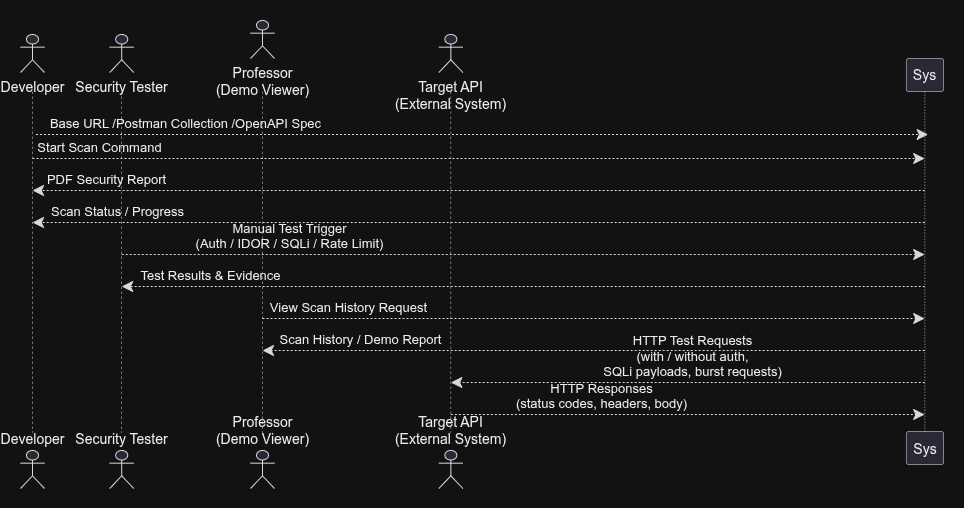

The diagram above was exported from draw.io. Its source (the exported page's mxGraphModel, read from the mxfile embedded in the PNG):
<mxGraphModel dx="1030" dy="550" grid="1" gridSize="10" guides="1" tooltips="1" connect="1" arrows="1" fold="1" page="1" pageScale="1" pageWidth="850" pageHeight="1100" math="0" shadow="0">
  <root>
    <mxCell id="0" />
    <mxCell id="1" parent="0" />
    <UserObject label="" plantUmlData="{&#10;  &quot;data&quot;: &quot;@startuml DFD_Level0_Context\nskinparam backgroundColor #FFFFFF\nskinparam defaultFontName Arial\nskinparam defaultFontSize 13\nskinparam ArrowColor #333333\nskinparam ArrowFontSize 11\n\nskinparam rectangle {\n  BackgroundColor #FDF6E3\n  BorderColor #B58900\n  FontStyle bold\n}\n\nleft to right direction\n\nactor \&quot;Developer\&quot; as Dev\nactor \&quot;Security Tester\&quot; as Tester\nactor \&quot;Professor\\n(Demo Viewer)\&quot; as Prof\nactor \&quot;Target API\\n(External System)\&quot; as API\n\nrectangle \&quot;0\\nAPIShield\\n(Automated API Security\\nTesting System)\&quot; as Sys #FDF6E3\n\nDev --&gt; Sys : Base URL /\\nPostman Collection /\\nOpenAPI Spec\nDev --&gt; Sys : Start Scan Command\nDev &lt;-- Sys : PDF Security Report\nDev &lt;-- Sys : Scan Status / Progress\n\nTester --&gt; Sys : Manual Test Trigger\\n(Auth / IDOR / SQLi / Rate Limit)\nTester &lt;-- Sys : Test Results &amp; Evidence\n\nProf --&gt; Sys : View Scan History Request\nProf &lt;-- Sys : Scan History / Demo Report\n\nSys --&gt; API : HTTP Test Requests\\n(with / without auth,\\nSQLi payloads, burst requests)\nSys &lt;-- API : HTTP Responses\\n(status codes, headers, body)\n\n@enduml\n\n&quot;,&#10;  &quot;config&quot;: null&#10;}" id="HAAjB2Qlk2T1CQpPfYh7-1">
      <mxCell connectable="0" parent="1" style="group;transparentBounds=1;editIcon=1;lockedGroup=0;groupPadding=20;" vertex="1">
        <mxGeometry as="geometry" />
      </mxCell>
    </UserObject>
    <UserObject label="" plantUmlId="life_0" plantUmlBaseStyle="endArrow=none;html=1;strokeColor=#181818;strokeWidth=0.5;dashed=1;dashPattern=5 5;" plantUmlBaseValue="" id="HAAjB2Qlk2T1CQpPfYh7-2">
      <mxCell edge="1" parent="HAAjB2Qlk2T1CQpPfYh7-1" style="endArrow=none;html=1;strokeColor=#181818;strokeWidth=0.5;dashed=1;dashPattern=5 5;rounded=0;">
        <mxGeometry relative="1" as="geometry">
          <mxPoint x="52" y="97" as="sourcePoint" />
          <mxPoint x="52" y="438" as="targetPoint" />
        </mxGeometry>
      </mxCell>
    </UserObject>
    <UserObject label="" plantUmlId="life_1" plantUmlBaseStyle="endArrow=none;html=1;strokeColor=#181818;strokeWidth=0.5;dashed=1;dashPattern=5 5;" plantUmlBaseValue="" id="HAAjB2Qlk2T1CQpPfYh7-3">
      <mxCell edge="1" parent="HAAjB2Qlk2T1CQpPfYh7-1" style="endArrow=none;html=1;strokeColor=#181818;strokeWidth=0.5;dashed=1;dashPattern=5 5;rounded=0;">
        <mxGeometry relative="1" as="geometry">
          <mxPoint x="141.2" y="97" as="sourcePoint" />
          <mxPoint x="141.2" y="438" as="targetPoint" />
        </mxGeometry>
      </mxCell>
    </UserObject>
    <UserObject label="" plantUmlId="life_2" plantUmlBaseStyle="endArrow=none;html=1;strokeColor=#181818;strokeWidth=0.5;dashed=1;dashPattern=5 5;" plantUmlBaseValue="" id="HAAjB2Qlk2T1CQpPfYh7-4">
      <mxCell edge="1" parent="HAAjB2Qlk2T1CQpPfYh7-1" style="endArrow=none;html=1;strokeColor=#181818;strokeWidth=0.5;dashed=1;dashPattern=5 5;rounded=0;">
        <mxGeometry relative="1" as="geometry">
          <mxPoint x="282" y="97" as="sourcePoint" />
          <mxPoint x="282" y="438" as="targetPoint" />
        </mxGeometry>
      </mxCell>
    </UserObject>
    <UserObject label="" plantUmlId="life_3" plantUmlBaseStyle="endArrow=none;html=1;strokeColor=#181818;strokeWidth=0.5;dashed=1;dashPattern=5 5;" plantUmlBaseValue="" id="HAAjB2Qlk2T1CQpPfYh7-5">
      <mxCell edge="1" parent="HAAjB2Qlk2T1CQpPfYh7-1" style="endArrow=none;html=1;strokeColor=#181818;strokeWidth=0.5;dashed=1;dashPattern=5 5;rounded=0;">
        <mxGeometry relative="1" as="geometry">
          <mxPoint x="470.35" y="97" as="sourcePoint" />
          <mxPoint x="470.35" y="438" as="targetPoint" />
        </mxGeometry>
      </mxCell>
    </UserObject>
    <UserObject label="Sys" plantUmlId="p_4" plantUmlBaseStyle="shape=umlLifeline;perimeter=lifelinePerimeter;size=33;lifelineMirror=1;container=1;dropTarget=0;collapsible=0;recursiveResize=0;outlineConnect=0;portConstraint=eastwest;rounded=1;absoluteArcSize=1;arcSize=5;fillColor=#E2E2F0;strokeColor=#181818;strokeWidth=0.5;fontColor=#000000;fontSize=14;whiteSpace=wrap;html=1;" plantUmlBaseValue="Sys" id="HAAjB2Qlk2T1CQpPfYh7-6">
      <mxCell parent="HAAjB2Qlk2T1CQpPfYh7-1" style="shape=umlLifeline;perimeter=lifelinePerimeter;size=33;lifelineMirror=1;container=1;dropTarget=0;collapsible=0;recursiveResize=0;outlineConnect=0;portConstraint=eastwest;rounded=1;absoluteArcSize=1;arcSize=5;fillColor=#E2E2F0;strokeColor=#181818;strokeWidth=0.5;fontColor=#000000;fontSize=14;whiteSpace=wrap;html=1;" vertex="1">
        <mxGeometry height="406" width="37.4" x="925.7071428571428" y="64" as="geometry" />
      </mxCell>
    </UserObject>
    <UserObject label="Base URL /Postman Collection /OpenAPI Spec" plantUmlId="msg_5" plantUmlBaseStyle="endArrow=classic;endFill=1;endSize=9;html=1;rounded=0;edgeStyle=elbowEdgeStyle;elbow=vertical;curved=0;strokeColor=#181818;strokeWidth=1;fontColor=#000000;fontSize=13;verticalAlign=bottom;labelBackgroundColor=none;dashed=1;dashPattern=2 2;" plantUmlBaseValue="Base URL /&#10;Postman Collection /&#10;OpenAPI Spec" id="HAAjB2Qlk2T1CQpPfYh7-7">
      <mxCell edge="1" parent="HAAjB2Qlk2T1CQpPfYh7-1" style="endArrow=classic;endFill=1;endSize=9;html=1;rounded=0;edgeStyle=elbowEdgeStyle;elbow=vertical;curved=0;strokeColor=#181818;strokeWidth=1;fontColor=#000000;fontSize=13;verticalAlign=bottom;labelBackgroundColor=none;dashed=1;dashPattern=2 2;">
        <mxGeometry relative="1" x="-0.6637" as="geometry">
          <mxPoint as="offset" />
          <Array as="points">
            <mxPoint x="501.97" y="140" />
          </Array>
          <mxPoint x="55.47" y="140" as="sourcePoint" />
          <mxPoint x="947.6271428571429" y="140" as="targetPoint" />
        </mxGeometry>
      </mxCell>
    </UserObject>
    <UserObject label="Start Scan Command" plantUmlId="msg_6" plantUmlBaseStyle="endArrow=classic;endFill=1;endSize=9;html=1;rounded=0;edgeStyle=elbowEdgeStyle;elbow=vertical;curved=0;strokeColor=#181818;strokeWidth=1;fontColor=#000000;fontSize=13;verticalAlign=bottom;labelBackgroundColor=none;dashed=1;dashPattern=2 2;" plantUmlBaseValue="Start Scan Command" id="HAAjB2Qlk2T1CQpPfYh7-8">
      <mxCell edge="1" parent="HAAjB2Qlk2T1CQpPfYh7-1" style="endArrow=classic;endFill=1;endSize=9;html=1;rounded=0;edgeStyle=elbowEdgeStyle;elbow=vertical;curved=0;strokeColor=#181818;strokeWidth=1;fontColor=#000000;fontSize=13;verticalAlign=bottom;labelBackgroundColor=none;dashed=1;dashPattern=2 2;" target="HAAjB2Qlk2T1CQpPfYh7-6">
        <mxGeometry relative="1" x="-0.849" as="geometry">
          <Array as="points">
            <mxPoint x="498.5" y="164" />
          </Array>
          <mxPoint x="52" y="164" as="sourcePoint" />
          <mxPoint x="944.4071428571428" y="164" as="targetPoint" />
        </mxGeometry>
      </mxCell>
    </UserObject>
    <UserObject label="PDF Security Report" plantUmlId="msg_7" plantUmlBaseStyle="endArrow=classic;endFill=1;endSize=9;html=1;rounded=0;edgeStyle=elbowEdgeStyle;elbow=vertical;curved=0;strokeColor=#181818;strokeWidth=1;fontColor=#000000;fontSize=13;verticalAlign=bottom;labelBackgroundColor=none;dashed=1;dashPattern=2 2;" plantUmlBaseValue="PDF Security Report" id="HAAjB2Qlk2T1CQpPfYh7-9">
      <mxCell edge="1" parent="HAAjB2Qlk2T1CQpPfYh7-1" source="HAAjB2Qlk2T1CQpPfYh7-6" style="endArrow=classic;endFill=1;endSize=9;html=1;rounded=0;edgeStyle=elbowEdgeStyle;elbow=vertical;curved=0;strokeColor=#181818;strokeWidth=1;fontColor=#000000;fontSize=13;verticalAlign=bottom;labelBackgroundColor=none;dashed=1;dashPattern=2 2;">
        <mxGeometry relative="1" x="0.834" as="geometry">
          <Array as="points">
            <mxPoint x="498.5" y="196" />
          </Array>
          <mxPoint x="944.4071428571428" y="196" as="sourcePoint" />
          <mxPoint x="52" y="196" as="targetPoint" />
        </mxGeometry>
      </mxCell>
    </UserObject>
    <UserObject label="Scan Status / Progress" plantUmlId="msg_8" plantUmlBaseStyle="endArrow=classic;endFill=1;endSize=9;html=1;rounded=0;edgeStyle=elbowEdgeStyle;elbow=vertical;curved=0;strokeColor=#181818;strokeWidth=1;fontColor=#000000;fontSize=13;verticalAlign=bottom;labelBackgroundColor=none;dashed=1;dashPattern=2 2;" plantUmlBaseValue="Scan Status / Progress" id="HAAjB2Qlk2T1CQpPfYh7-10">
      <mxCell edge="1" parent="HAAjB2Qlk2T1CQpPfYh7-1" source="HAAjB2Qlk2T1CQpPfYh7-6" style="endArrow=classic;endFill=1;endSize=9;html=1;rounded=0;edgeStyle=elbowEdgeStyle;elbow=vertical;curved=0;strokeColor=#181818;strokeWidth=1;fontColor=#000000;fontSize=13;verticalAlign=bottom;labelBackgroundColor=none;dashed=1;dashPattern=2 2;">
        <mxGeometry relative="1" x="0.81" as="geometry">
          <Array as="points">
            <mxPoint x="498.5" y="228" />
          </Array>
          <mxPoint x="944.4071428571428" y="228" as="sourcePoint" />
          <mxPoint x="52" y="228" as="targetPoint" />
        </mxGeometry>
      </mxCell>
    </UserObject>
    <UserObject label="Manual Test Trigger&#10;(Auth / IDOR / SQLi / Rate Limit)" plantUmlId="msg_9" plantUmlBaseStyle="endArrow=classic;endFill=1;endSize=9;html=1;rounded=0;edgeStyle=elbowEdgeStyle;elbow=vertical;curved=0;strokeColor=#181818;strokeWidth=1;fontColor=#000000;fontSize=13;verticalAlign=bottom;labelBackgroundColor=none;dashed=1;dashPattern=2 2;" plantUmlBaseValue="Manual Test Trigger&#10;(Auth / IDOR / SQLi / Rate Limit)" id="HAAjB2Qlk2T1CQpPfYh7-11">
      <mxCell edge="1" parent="HAAjB2Qlk2T1CQpPfYh7-1" style="endArrow=classic;endFill=1;endSize=9;html=1;rounded=0;edgeStyle=elbowEdgeStyle;elbow=vertical;curved=0;strokeColor=#181818;strokeWidth=1;fontColor=#000000;fontSize=13;verticalAlign=bottom;labelBackgroundColor=none;dashed=1;dashPattern=2 2;" target="HAAjB2Qlk2T1CQpPfYh7-6">
        <mxGeometry relative="1" x="-0.582" as="geometry">
          <Array as="points">
            <mxPoint x="542.5" y="260" />
          </Array>
          <mxPoint x="141.2" y="260" as="sourcePoint" />
          <mxPoint x="944.4071428571428" y="260" as="targetPoint" />
        </mxGeometry>
      </mxCell>
    </UserObject>
    <UserObject label="Test Results &amp; Evidence" plantUmlId="msg_10" plantUmlBaseStyle="endArrow=classic;endFill=1;endSize=9;html=1;rounded=0;edgeStyle=elbowEdgeStyle;elbow=vertical;curved=0;strokeColor=#181818;strokeWidth=1;fontColor=#000000;fontSize=13;verticalAlign=bottom;labelBackgroundColor=none;dashed=1;dashPattern=2 2;" plantUmlBaseValue="Test Results &amp; Evidence" id="HAAjB2Qlk2T1CQpPfYh7-12">
      <mxCell edge="1" parent="HAAjB2Qlk2T1CQpPfYh7-1" source="HAAjB2Qlk2T1CQpPfYh7-6" style="endArrow=classic;endFill=1;endSize=9;html=1;rounded=0;edgeStyle=elbowEdgeStyle;elbow=vertical;curved=0;strokeColor=#181818;strokeWidth=1;fontColor=#000000;fontSize=13;verticalAlign=bottom;labelBackgroundColor=none;dashed=1;dashPattern=2 2;">
        <mxGeometry relative="1" x="0.779" as="geometry">
          <Array as="points">
            <mxPoint x="542.5" y="292" />
          </Array>
          <mxPoint x="944.4071428571428" y="292" as="sourcePoint" />
          <mxPoint x="141.2" y="292" as="targetPoint" />
        </mxGeometry>
      </mxCell>
    </UserObject>
    <UserObject label="View Scan History Request" plantUmlId="msg_11" plantUmlBaseStyle="endArrow=classic;endFill=1;endSize=9;html=1;rounded=0;edgeStyle=elbowEdgeStyle;elbow=vertical;curved=0;strokeColor=#181818;strokeWidth=1;fontColor=#000000;fontSize=13;verticalAlign=bottom;labelBackgroundColor=none;dashed=1;dashPattern=2 2;" plantUmlBaseValue="View Scan History Request" id="HAAjB2Qlk2T1CQpPfYh7-13">
      <mxCell edge="1" parent="HAAjB2Qlk2T1CQpPfYh7-1" style="endArrow=classic;endFill=1;endSize=9;html=1;rounded=0;edgeStyle=elbowEdgeStyle;elbow=vertical;curved=0;strokeColor=#181818;strokeWidth=1;fontColor=#000000;fontSize=13;verticalAlign=bottom;labelBackgroundColor=none;dashed=1;dashPattern=2 2;" target="HAAjB2Qlk2T1CQpPfYh7-6">
        <mxGeometry relative="1" x="-0.74" as="geometry">
          <Array as="points">
            <mxPoint x="613.5" y="324" />
          </Array>
          <mxPoint x="282" y="324" as="sourcePoint" />
          <mxPoint x="944.4071428571428" y="324" as="targetPoint" />
        </mxGeometry>
      </mxCell>
    </UserObject>
    <UserObject label="Scan History / Demo Report" plantUmlId="msg_12" plantUmlBaseStyle="endArrow=classic;endFill=1;endSize=9;html=1;rounded=0;edgeStyle=elbowEdgeStyle;elbow=vertical;curved=0;strokeColor=#181818;strokeWidth=1;fontColor=#000000;fontSize=13;verticalAlign=bottom;labelBackgroundColor=none;dashed=1;dashPattern=2 2;" plantUmlBaseValue="Scan History / Demo Report" id="HAAjB2Qlk2T1CQpPfYh7-14">
      <mxCell edge="1" parent="HAAjB2Qlk2T1CQpPfYh7-1" source="HAAjB2Qlk2T1CQpPfYh7-6" style="endArrow=classic;endFill=1;endSize=9;html=1;rounded=0;edgeStyle=elbowEdgeStyle;elbow=vertical;curved=0;strokeColor=#181818;strokeWidth=1;fontColor=#000000;fontSize=13;verticalAlign=bottom;labelBackgroundColor=none;dashed=1;dashPattern=2 2;">
        <mxGeometry relative="1" x="0.704" as="geometry">
          <Array as="points">
            <mxPoint x="613.5" y="356" />
          </Array>
          <mxPoint x="944.4071428571428" y="356" as="sourcePoint" />
          <mxPoint x="282" y="356" as="targetPoint" />
        </mxGeometry>
      </mxCell>
    </UserObject>
    <UserObject label="HTTP Test Requests&#10;(with / without auth,&#10;SQLi payloads, burst requests)" plantUmlId="msg_13" plantUmlBaseStyle="endArrow=classic;endFill=1;endSize=9;html=1;rounded=0;edgeStyle=elbowEdgeStyle;elbow=vertical;curved=0;strokeColor=#181818;strokeWidth=1;fontColor=#000000;fontSize=13;verticalAlign=bottom;labelBackgroundColor=none;dashed=1;dashPattern=2 2;" plantUmlBaseValue="HTTP Test Requests&#10;(with / without auth,&#10;SQLi payloads, burst requests)" id="HAAjB2Qlk2T1CQpPfYh7-15">
      <mxCell edge="1" parent="HAAjB2Qlk2T1CQpPfYh7-1" source="HAAjB2Qlk2T1CQpPfYh7-6" style="endArrow=classic;endFill=1;endSize=9;html=1;rounded=0;edgeStyle=elbowEdgeStyle;elbow=vertical;curved=0;strokeColor=#181818;strokeWidth=1;fontColor=#000000;fontSize=13;verticalAlign=bottom;labelBackgroundColor=none;dashed=1;dashPattern=2 2;">
        <mxGeometry relative="1" x="-0.019" as="geometry">
          <Array as="points">
            <mxPoint x="707.5" y="388" />
          </Array>
          <mxPoint x="944.4071428571428" y="388" as="sourcePoint" />
          <mxPoint x="470.35" y="388" as="targetPoint" />
        </mxGeometry>
      </mxCell>
    </UserObject>
    <UserObject label="HTTP Responses&#10;(status codes, headers, body)" plantUmlId="msg_14" plantUmlBaseStyle="endArrow=classic;endFill=1;endSize=9;html=1;rounded=0;edgeStyle=elbowEdgeStyle;elbow=vertical;curved=0;strokeColor=#181818;strokeWidth=1;fontColor=#000000;fontSize=13;verticalAlign=bottom;labelBackgroundColor=none;dashed=1;dashPattern=2 2;" plantUmlBaseValue="HTTP Responses&#10;(status codes, headers, body)" id="HAAjB2Qlk2T1CQpPfYh7-16">
      <mxCell edge="1" parent="HAAjB2Qlk2T1CQpPfYh7-1" style="endArrow=classic;endFill=1;endSize=9;html=1;rounded=0;edgeStyle=elbowEdgeStyle;elbow=vertical;curved=0;strokeColor=#181818;strokeWidth=1;fontColor=#000000;fontSize=13;verticalAlign=bottom;labelBackgroundColor=none;dashed=1;dashPattern=2 2;" target="HAAjB2Qlk2T1CQpPfYh7-6">
        <mxGeometry relative="1" x="-0.361" as="geometry">
          <Array as="points">
            <mxPoint x="707.5" y="420" />
          </Array>
          <mxPoint x="470.35" y="420" as="sourcePoint" />
          <mxPoint x="944.4071428571428" y="420" as="targetPoint" />
        </mxGeometry>
      </mxCell>
    </UserObject>
    <UserObject label="Developer" plantUmlId="p_15" plantUmlBaseStyle="shape=umlActor;verticalLabelPosition=bottom;verticalAlign=top;fillColor=#E2E2F0;strokeColor=#181818;fontColor=#000000;fontSize=14;html=1;" plantUmlBaseValue="Developer" id="HAAjB2Qlk2T1CQpPfYh7-17">
      <mxCell parent="HAAjB2Qlk2T1CQpPfYh7-1" style="shape=umlActor;verticalLabelPosition=bottom;verticalAlign=top;fillColor=#E2E2F0;strokeColor=#181818;fontColor=#000000;fontSize=14;html=1;" vertex="1">
        <mxGeometry height="38" width="24" x="40" y="40" as="geometry" />
      </mxCell>
    </UserObject>
    <UserObject label="Developer" plantUmlId="pf_16" plantUmlBaseStyle="shape=umlActor;verticalLabelPosition=top;verticalAlign=bottom;fillColor=#E2E2F0;strokeColor=#181818;fontColor=#000000;fontSize=14;html=1;" plantUmlBaseValue="Developer" id="HAAjB2Qlk2T1CQpPfYh7-18">
      <mxCell parent="HAAjB2Qlk2T1CQpPfYh7-1" style="shape=umlActor;verticalLabelPosition=top;verticalAlign=bottom;fillColor=#E2E2F0;strokeColor=#181818;fontColor=#000000;fontSize=14;html=1;" vertex="1">
        <mxGeometry height="38" width="24" x="40" y="456" as="geometry" />
      </mxCell>
    </UserObject>
    <UserObject label="Security Tester" plantUmlId="p_17" plantUmlBaseStyle="shape=umlActor;verticalLabelPosition=bottom;verticalAlign=top;fillColor=#E2E2F0;strokeColor=#181818;fontColor=#000000;fontSize=14;html=1;" plantUmlBaseValue="Security Tester" id="HAAjB2Qlk2T1CQpPfYh7-19">
      <mxCell parent="HAAjB2Qlk2T1CQpPfYh7-1" style="shape=umlActor;verticalLabelPosition=bottom;verticalAlign=top;fillColor=#E2E2F0;strokeColor=#181818;fontColor=#000000;fontSize=14;html=1;" vertex="1">
        <mxGeometry height="38" width="24" x="129.2" y="40" as="geometry" />
      </mxCell>
    </UserObject>
    <UserObject label="Security Tester" plantUmlId="pf_18" plantUmlBaseStyle="shape=umlActor;verticalLabelPosition=top;verticalAlign=bottom;fillColor=#E2E2F0;strokeColor=#181818;fontColor=#000000;fontSize=14;html=1;" plantUmlBaseValue="Security Tester" id="HAAjB2Qlk2T1CQpPfYh7-20">
      <mxCell parent="HAAjB2Qlk2T1CQpPfYh7-1" style="shape=umlActor;verticalLabelPosition=top;verticalAlign=bottom;fillColor=#E2E2F0;strokeColor=#181818;fontColor=#000000;fontSize=14;html=1;" vertex="1">
        <mxGeometry height="38" width="24" x="129.2" y="456" as="geometry" />
      </mxCell>
    </UserObject>
    <UserObject label="Professor&#10;(Demo Viewer)" plantUmlId="p_19" plantUmlBaseStyle="shape=umlActor;verticalLabelPosition=bottom;verticalAlign=top;fillColor=#E2E2F0;strokeColor=#181818;fontColor=#000000;fontSize=14;html=1;" plantUmlBaseValue="Professor&#10;(Demo Viewer)" id="HAAjB2Qlk2T1CQpPfYh7-21">
      <mxCell parent="HAAjB2Qlk2T1CQpPfYh7-1" style="shape=umlActor;verticalLabelPosition=bottom;verticalAlign=top;fillColor=#E2E2F0;strokeColor=#181818;fontColor=#000000;fontSize=14;html=1;" vertex="1">
        <mxGeometry height="38" width="24" x="270" y="26" as="geometry" />
      </mxCell>
    </UserObject>
    <UserObject label="Professor&#10;(Demo Viewer)" plantUmlId="pf_20" plantUmlBaseStyle="shape=umlActor;verticalLabelPosition=top;verticalAlign=bottom;fillColor=#E2E2F0;strokeColor=#181818;fontColor=#000000;fontSize=14;html=1;" plantUmlBaseValue="Professor&#10;(Demo Viewer)" id="HAAjB2Qlk2T1CQpPfYh7-22">
      <mxCell parent="HAAjB2Qlk2T1CQpPfYh7-1" style="shape=umlActor;verticalLabelPosition=top;verticalAlign=bottom;fillColor=#E2E2F0;strokeColor=#181818;fontColor=#000000;fontSize=14;html=1;" vertex="1">
        <mxGeometry height="38" width="24" x="270" y="456" as="geometry" />
      </mxCell>
    </UserObject>
    <UserObject label="Target API&#10;(External System)" plantUmlId="p_21" plantUmlBaseStyle="shape=umlActor;verticalLabelPosition=bottom;verticalAlign=top;fillColor=#E2E2F0;strokeColor=#181818;fontColor=#000000;fontSize=14;html=1;" plantUmlBaseValue="Target API&#10;(External System)" id="HAAjB2Qlk2T1CQpPfYh7-23">
      <mxCell parent="HAAjB2Qlk2T1CQpPfYh7-1" style="shape=umlActor;verticalLabelPosition=bottom;verticalAlign=top;fillColor=#E2E2F0;strokeColor=#181818;fontColor=#000000;fontSize=14;html=1;" vertex="1">
        <mxGeometry height="38" width="24" x="458.35" y="40" as="geometry" />
      </mxCell>
    </UserObject>
    <UserObject label="Target API&#10;(External System)" plantUmlId="pf_22" plantUmlBaseStyle="shape=umlActor;verticalLabelPosition=top;verticalAlign=bottom;fillColor=#E2E2F0;strokeColor=#181818;fontColor=#000000;fontSize=14;html=1;" plantUmlBaseValue="Target API&#10;(External System)" id="HAAjB2Qlk2T1CQpPfYh7-24">
      <mxCell parent="HAAjB2Qlk2T1CQpPfYh7-1" style="shape=umlActor;verticalLabelPosition=top;verticalAlign=bottom;fillColor=#E2E2F0;strokeColor=#181818;fontColor=#000000;fontSize=14;html=1;" vertex="1">
        <mxGeometry height="38" width="24" x="458.35" y="456" as="geometry" />
      </mxCell>
    </UserObject>
  </root>
</mxGraphModel>